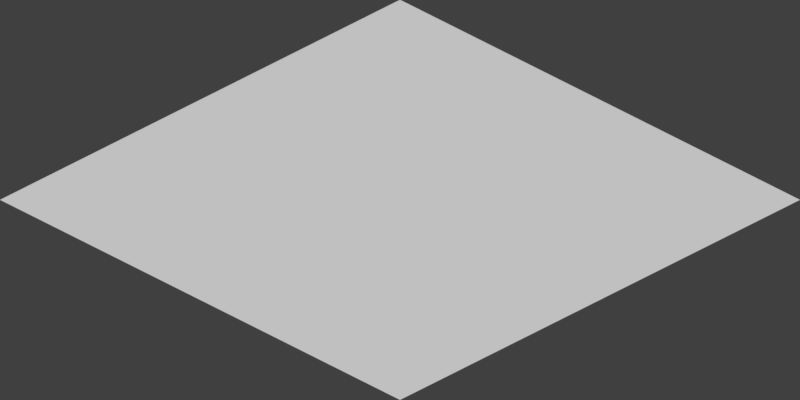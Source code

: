 # Source: untitled.blend  (saved by Blender 2.80.75; exported with 4.5.12 LTS)
import bpy
from mathutils import Matrix  # noqa: F401  (used for matrix-valued properties, if any)

bpy.ops.wm.read_factory_settings(use_empty=True)
scene = bpy.context.scene
scene.name = 'Scene'

# ---- collections
col_collection_1 = bpy.data.collections.new('Collection 1'); scene.collection.children.link(col_collection_1)

# ---- world
world_world = bpy.data.worlds.new('World'); scene.world = world_world
world_world.color = (0.05088, 0.05088, 0.05088)
world_world.use_sun_shadow = False
world_world.sun_shadow_jitter_overblur = 0.0
world_world.cycles.sampling_method = 'MANUAL'

# ---- cameras
cam_camera = bpy.data.cameras.new('Camera')
cam_camera.type = 'ORTHO'
cam_camera.lens = 29.2
cam_camera.ortho_scale = 14.14

# ---- meshes
me_cube = bpy.data.meshes.new('Cube')
me_cube.from_pydata([(-5.0, -5.0, -5.0), (-5.0, -5.0, 5.0), (-5.0, 5.0, -5.0), (-5.0, 5.0, 5.0), (5.0, -5.0, -5.0), (5.0, -5.0, 5.0), (5.0, 5.0, -5.0), (5.0, 5.0, 5.0)], [], [(0, 1, 3, 2), (2, 3, 7, 6), (6, 7, 5, 4), (4, 5, 1, 0), (2, 6, 4, 0), (7, 3, 1, 5)])
_uv = me_cube.uv_layers.new(name='UVMap')
_uv.uv.foreach_set('vector', [0.375, 0.0, 0.625, 0.0, 0.625, 0.25, 0.375, 0.25, 0.375, 0.25, 0.625, 0.25, 0.625, 0.5, 0.375, 0.5, 0.375, 0.5, 0.625, 0.5, 0.625, 0.75, 0.375, 0.75, 0.375, 0.75, 0.625, 0.75, 0.625, 1.0, 0.375, 1.0, 0.125, 0.5, 0.375, 0.5, 0.375, 0.75, 0.125, 0.75, 0.625, 0.5, 0.875, 0.5, 0.875, 0.75, 0.625, 0.75])
me_cube.use_remesh_preserve_volume = False
me_cube.use_remesh_preserve_attributes = False
me_cube.use_mirror_vertex_groups = False
me_cube.update()
me_plane = bpy.data.meshes.new('Plane')
me_plane.from_pydata([(-5.0, -5.0, 0.0), (5.0, -5.0, 0.0), (-5.0, 5.0, 0.0), (5.0, 5.0, 0.0)], [], [(0, 1, 3, 2)])
_uv = me_plane.uv_layers.new(name='UVMap')
_uv.uv.foreach_set('vector', [0.0, 0.0, 1.0, 0.0, 1.0, 1.0, 0.0, 1.0])
me_plane.use_remesh_preserve_volume = False
me_plane.use_remesh_preserve_attributes = False
me_plane.use_mirror_vertex_groups = False
me_plane.update()

# ---- objects
ob_camera = bpy.data.objects.new('Camera', cam_camera)
ob_cube = bpy.data.objects.new('Cube', me_cube)
ob_plane = bpy.data.objects.new('Plane', me_plane)

# ---- transforms, parenting, visibility, modifiers, constraints
ob_camera.location = (10.0, -10.0, 3.165)
ob_camera.rotation_euler = (1.047, 0.0, 0.7854)
ob_camera.scale = (1.0, 1.0, 1.0)
ob_camera.lineart.crease_threshold = 0.0
ob_cube.location = (0.0, 0.0, 0.0)
ob_cube.hide_render = True
ob_cube.show_wire = True
ob_cube.display.show_shadows = False
ob_cube.lineart.crease_threshold = 0.0
ob_plane.location = (0.0, 0.0, -5.0)
ob_plane.lineart.crease_threshold = 0.0

# ---- collection membership
scene.collection.objects.link(ob_camera)
scene.collection.objects.link(ob_cube)
scene.collection.objects.link(ob_plane)

# ---- scene / render settings (as saved in the file)
scene.camera = ob_camera
scene.frame_start = 1; scene.frame_end = 250; scene.frame_set(14)
scene.render.engine = 'BLENDER_EEVEE_NEXT'
scene.render.resolution_x = 128
scene.render.resolution_y = 64
scene.render.resolution_percentage = 50
scene.render.dither_intensity = 0.0
scene.cycles.use_denoising = False
scene.cycles.samples = 128
scene.cycles.sampling_pattern = 'TABULATED_SOBOL'
scene.cycles.use_adaptive_sampling = False
scene.cycles.use_light_tree = False
scene.cycles.blur_glossy = 0.0
scene.cycles.sample_clamp_indirect = 0.0
scene.view_settings.view_transform = 'Standard'
scene.unit_settings.scale_length = 0.001
bpy.context.view_layer.update()

# ---- added for rendering (the .blend has no usable light): sun
light_auto_sun = bpy.data.lights.new('AutoSun', 'SUN')
light_auto_sun.energy = 3.0
light_auto_sun.angle = 0.0523599
ob_auto_sun = bpy.data.objects.new('AutoSun', light_auto_sun)
scene.collection.objects.link(ob_auto_sun)
ob_auto_sun.rotation_euler = (0.872665, 0.174533, 0.523599)
bpy.context.view_layer.update()
